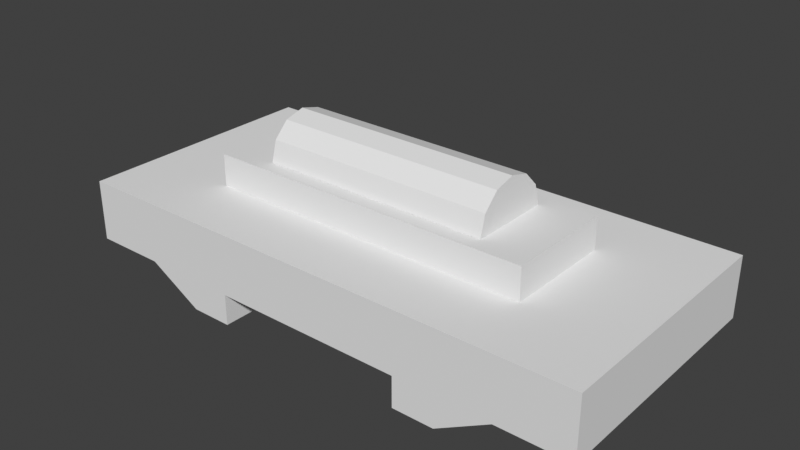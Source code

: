 # Source: brick.blend  (saved by Blender 5.0.118; exported with 4.5.12 LTS)
import bpy
from mathutils import Matrix  # noqa: F401  (used for matrix-valued properties, if any)

bpy.ops.wm.read_factory_settings(use_empty=True)
scene = bpy.context.scene
scene.name = 'Scene'

# ---- collections
col_collection = bpy.data.collections.new('Collection'); scene.collection.children.link(col_collection)

# ---- world
world_world = bpy.data.worlds.new('World'); scene.world = world_world
world_world.use_nodes = True; world_world.node_tree.nodes.clear()
_N = world_world.node_tree.nodes; _L = world_world.node_tree.links
n0 = _N.new('ShaderNodeOutputWorld'); n0.name = 'World Output'; n0.location = (300, 300)
n1 = _N.new('ShaderNodeBackground'); n1.name = 'Background'; n1.location = (10, 300)
n1.inputs[0].default_value = (0.05088, 0.05088, 0.05088, 1.0)
_L.new(n1.outputs[0], n0.inputs[0])
n0.is_active_output = True
world_world.color = (0.05088, 0.05088, 0.05088)
world_world.sun_shadow_jitter_overblur = 0.0

# ---- meshes
me_cube = bpy.data.meshes.new('Cube')
me_cube.from_pydata([(-1.0, -1.0, -0.6912), (-1.0, -1.0, 1.309), (-1.0, 1.0, -0.6912), (-1.0, 1.0, 1.309), (1.0, -1.0, -0.6912), (1.0, -1.0, 1.309), (1.0, 1.0, -0.6912), (1.0, 1.0, 1.309), (0.5, 1.0, -0.6912), (0.0, 1.0, -0.6912), (-0.5, 1.0, -0.6912), (-0.5, 1.0, 1.309), (0.0, 1.0, 1.309), (0.5, 1.0, 1.309), (-0.5, -1.0, -0.6912), (0.0, -1.0, -0.6912), (0.5, -1.0, -0.6912), (0.5, -1.0, 1.309), (0.0, -1.0, 1.309), (-0.5, -1.0, 1.309), (-0.7168, 1.0, -1.702), (-0.7168, -1.0, -1.702), (-0.5, 1.0, -1.702), (0.7168, -1.0, -1.702), (0.7168, 1.0, -1.702), (0.5, -1.0, -1.702), (0.5, 1.0, -1.702), (-0.5, -1.0, -1.702), (-1.373, 1.0, -0.6912), (-1.373, -1.0, -0.6912), (-1.373, -1.0, 1.309), (-1.373, 1.0, 1.309), (1.373, 1.0, 1.309), (1.373, 1.0, -0.6912), (1.373, -1.0, -0.6912), (1.373, -1.0, 1.309), (-1.0, 0.5818, -0.6912), (-1.0, -0.5818, -0.6912), (-0.859, -0.4408, 1.309), (-0.859, 0.4408, 1.309), (1.0, -0.5818, -0.6912), (1.0, 0.5818, -0.6912), (0.859, 0.4408, 1.309), (0.859, -0.4408, 1.309), (0.5, 0.4408, 1.309), (0.5, -0.4408, 1.309), (0.0, 0.4408, 1.309), (0.0, -0.4408, 1.309), (-0.5, 0.4408, 1.309), (-0.5, -0.4408, 1.309), (-0.5, 0.5818, -0.6912), (-0.5, -0.5818, -0.6912), (0.0, 0.5818, -0.6912), (0.0, -0.5818, -0.6912), (0.5, 0.5818, -0.6912), (0.5, -0.5818, -0.6912), (-0.7168, 0.5818, -1.702), (-0.7168, -0.5818, -1.702), (0.7168, -0.5818, -1.702), (0.7168, 0.5818, -1.702), (-0.5, 0.5818, -1.702), (-0.5, -0.5818, -1.702), (0.5, 0.5818, -1.702), (0.5, -0.5818, -1.702), (-1.373, 0.5818, -0.6912), (-1.373, -0.5818, -0.6912), (-1.373, -0.5818, 1.309), (-1.373, 0.5818, 1.309), (1.373, -0.5818, -0.6912), (1.373, 0.5818, -0.6912), (1.373, 0.5818, 1.309), (1.373, -0.5818, 1.309), (-1.0, -0.5818, 1.309), (-1.0, 0.5818, 1.309), (1.0, 0.5818, 1.309), (1.0, -0.5818, 1.309), (-0.5, 0.5818, 1.309), (0.0, 0.5818, 1.309), (-0.5, -0.5818, 1.309), (0.0, -0.5818, 1.309), (0.5, 0.5818, 1.309), (0.5, -0.5818, 1.309), (0.5, 0.4408, 2.359), (0.5, -0.4408, 2.359), (0.0, 0.4408, 2.359), (0.0, -0.4408, 2.359), (-0.5, 0.4408, 2.359), (-0.5, -0.4408, 2.359), (-0.859, -0.4408, 2.359), (-0.859, 0.4408, 2.359), (0.859, 0.4408, 2.359), (0.859, -0.4408, 2.359)], [], [(6, 7, 32, 33), (8, 13, 7, 6), (75, 5, 35, 71), (14, 19, 1, 0), (36, 2, 20, 56), (78, 72, 1, 19), (75, 81, 17, 5), (81, 79, 18, 17), (79, 78, 19, 18), (2, 10, 22, 20), (51, 53, 15, 14), (53, 55, 16, 15), (4, 5, 17, 16), (16, 17, 18, 15), (15, 18, 19, 14), (2, 3, 11, 10), (10, 11, 12, 9), (9, 12, 13, 8), (63, 58, 23, 25), (57, 61, 27, 21), (54, 8, 26, 62), (14, 0, 21, 27), (40, 4, 23, 58), (51, 14, 27, 61), (8, 6, 24, 26), (4, 16, 25, 23), (64, 67, 31, 28), (68, 71, 35, 34), (73, 3, 31, 67), (37, 0, 29, 65), (5, 4, 34, 35), (41, 6, 33, 69), (3, 2, 28, 31), (0, 1, 30, 29), (4, 40, 68, 34), (40, 41, 69, 68), (2, 36, 64, 28), (36, 37, 65, 64), (1, 72, 66, 30), (72, 73, 67, 66), (33, 32, 70, 69), (69, 70, 71, 68), (29, 30, 66, 65), (65, 66, 67, 64), (10, 50, 60, 22), (50, 51, 61, 60), (6, 41, 59, 24), (41, 40, 58, 59), (16, 55, 63, 25), (55, 54, 62, 63), (20, 22, 60, 56), (56, 60, 61, 57), (26, 24, 59, 62), (62, 59, 58, 63), (9, 8, 54, 52), (52, 54, 55, 53), (10, 9, 52, 50), (50, 52, 53, 51), (12, 11, 76, 77), (38, 49, 87, 88), (13, 12, 77, 80), (46, 48, 86, 84), (7, 13, 80, 74), (47, 45, 83, 85), (11, 3, 73, 76), (48, 39, 89, 86), (0, 37, 57, 21), (37, 36, 56, 57), (7, 74, 70, 32), (74, 75, 71, 70), (38, 39, 73, 72), (42, 43, 75, 74), (48, 46, 77, 76), (47, 49, 78, 79), (46, 44, 80, 77), (45, 47, 79, 81), (44, 42, 74, 80), (43, 45, 81, 75), (39, 48, 76, 73), (49, 38, 72, 78), (84, 86, 87, 85), (82, 84, 85, 83), (90, 82, 83, 91), (86, 89, 88, 87), (42, 44, 82, 90), (49, 47, 85, 87), (39, 38, 88, 89), (45, 43, 91, 83), (44, 46, 84, 82), (43, 42, 90, 91)])
_uv = me_cube.uv_layers.new(name='UVMap')
_uv.uv.foreach_set('vector', [0.375, 0.5, 0.625, 0.5, 0.625, 0.5, 0.375, 0.5, 0.375, 0.4375, 0.625, 0.4375, 0.625, 0.5, 0.375, 0.5, 0.625, 0.6667, 0.625, 0.75, 0.625, 0.75, 0.625, 0.6667, 0.375, 0.9375, 0.625, 0.9375, 0.625, 1.0, 0.375, 1.0, 0.375, 0.1667, 0.375, 0.25, 0.375, 0.25, 0.375, 0.1667, 0.8125, 0.6667, 0.875, 0.6667, 0.875, 0.75, 0.8125, 0.75, 0.625, 0.6667, 0.6875, 0.6667, 0.6875, 0.75, 0.625, 0.75, 0.6875, 0.6667, 0.75, 0.6667, 0.75, 0.75, 0.6875, 0.75, 0.75, 0.6667, 0.8125, 0.6667, 0.8125, 0.75, 0.75, 0.75, 0.375, 0.25, 0.375, 0.3125, 0.375, 0.3125, 0.375, 0.25, 0.1875, 0.6667, 0.25, 0.6667, 0.25, 0.75, 0.1875, 0.75, 0.25, 0.6667, 0.3125, 0.6667, 0.3125, 0.75, 0.25, 0.75, 0.375, 0.75, 0.625, 0.75, 0.625, 0.8125, 0.375, 0.8125, 0.375, 0.8125, 0.625, 0.8125, 0.625, 0.875, 0.375, 0.875, 0.375, 0.875, 0.625, 0.875, 0.625, 0.9375, 0.375, 0.9375, 0.375, 0.25, 0.625, 0.25, 0.625, 0.3125, 0.375, 0.3125, 0.375, 0.3125, 0.625, 0.3125, 0.625, 0.375, 0.375, 0.375, 0.375, 0.375, 0.625, 0.375, 0.625, 0.4375, 0.375, 0.4375, 0.3125, 0.6667, 0.375, 0.6667, 0.375, 0.75, 0.3125, 0.75, 0.125, 0.6667, 0.1875, 0.6667, 0.1875, 0.75, 0.125, 0.75, 0.3125, 0.5833, 0.3125, 0.5, 0.3125, 0.5, 0.3125, 0.5833, 0.375, 0.9375, 0.375, 1.0, 0.375, 1.0, 0.375, 0.9375, 0.375, 0.6667, 0.375, 0.75, 0.375, 0.75, 0.375, 0.6667, 0.1875, 0.6667, 0.1875, 0.75, 0.1875, 0.75, 0.1875, 0.6667, 0.375, 0.4375, 0.375, 0.5, 0.375, 0.5, 0.375, 0.4375, 0.375, 0.75, 0.375, 0.8125, 0.375, 0.8125, 0.375, 0.75, 0.375, 0.1667, 0.625, 0.1667, 0.625, 0.25, 0.375, 0.25, 0.375, 0.6667, 0.625, 0.6667, 0.625, 0.75, 0.375, 0.75, 0.875, 0.5833, 0.875, 0.5, 0.875, 0.5, 0.875, 0.5833, 0.375, 0.08333, 0.375, 0.0, 0.375, 0.0, 0.375, 0.08333, 0.625, 0.75, 0.375, 0.75, 0.375, 0.75, 0.625, 0.75, 0.375, 0.5833, 0.375, 0.5, 0.375, 0.5, 0.375, 0.5833, 0.625, 0.25, 0.375, 0.25, 0.375, 0.25, 0.625, 0.25, 0.375, 1.0, 0.625, 1.0, 0.625, 1.0, 0.375, 1.0, 0.375, 0.75, 0.375, 0.6667, 0.375, 0.6667, 0.375, 0.75, 0.375, 0.6667, 0.375, 0.5833, 0.375, 0.5833, 0.375, 0.6667, 0.375, 0.25, 0.375, 0.1667, 0.375, 0.1667, 0.375, 0.25, 0.375, 0.1667, 0.375, 0.08333, 0.375, 0.08333, 0.375, 0.1667, 0.875, 0.75, 0.875, 0.6667, 0.875, 0.6667, 0.875, 0.75, 0.875, 0.6667, 0.875, 0.5833, 0.875, 0.5833, 0.875, 0.6667, 0.375, 0.5, 0.625, 0.5, 0.625, 0.5833, 0.375, 0.5833, 0.375, 0.5833, 0.625, 0.5833, 0.625, 0.6667, 0.375, 0.6667, 0.375, 0.0, 0.625, 0.0, 0.625, 0.08333, 0.375, 0.08333, 0.375, 0.08333, 0.625, 0.08333, 0.625, 0.1667, 0.375, 0.1667, 0.1875, 0.5, 0.1875, 0.5833, 0.1875, 0.5833, 0.1875, 0.5, 0.1875, 0.5833, 0.1875, 0.6667, 0.1875, 0.6667, 0.1875, 0.5833, 0.375, 0.5, 0.375, 0.5833, 0.375, 0.5833, 0.375, 0.5, 0.375, 0.5833, 0.375, 0.6667, 0.375, 0.6667, 0.375, 0.5833, 0.3125, 0.75, 0.3125, 0.6667, 0.3125, 0.6667, 0.3125, 0.75, 0.3125, 0.6667, 0.3125, 0.5833, 0.3125, 0.5833, 0.3125, 0.6667, 0.125, 0.5, 0.1875, 0.5, 0.1875, 0.5833, 0.125, 0.5833, 0.125, 0.5833, 0.1875, 0.5833, 0.1875, 0.6667, 0.125, 0.6667, 0.3125, 0.5, 0.375, 0.5, 0.375, 0.5833, 0.3125, 0.5833, 0.3125, 0.5833, 0.375, 0.5833, 0.375, 0.6667, 0.3125, 0.6667, 0.25, 0.5, 0.3125, 0.5, 0.3125, 0.5833, 0.25, 0.5833, 0.25, 0.5833, 0.3125, 0.5833, 0.3125, 0.6667, 0.25, 0.6667, 0.1875, 0.5, 0.25, 0.5, 0.25, 0.5833, 0.1875, 0.5833, 0.1875, 0.5833, 0.25, 0.5833, 0.25, 0.6667, 0.1875, 0.6667, 0.75, 0.5, 0.8125, 0.5, 0.8125, 0.5833, 0.75, 0.5833, 0.8574, 0.6566, 0.8125, 0.6566, 0.8125, 0.6566, 0.8574, 0.6566, 0.6875, 0.5, 0.75, 0.5, 0.75, 0.5833, 0.6875, 0.5833, 0.75, 0.5934, 0.8125, 0.5934, 0.8125, 0.5934, 0.75, 0.5934, 0.625, 0.5, 0.6875, 0.5, 0.6875, 0.5833, 0.625, 0.5833, 0.75, 0.6566, 0.6875, 0.6566, 0.6875, 0.6566, 0.75, 0.6566, 0.8125, 0.5, 0.875, 0.5, 0.875, 0.5833, 0.8125, 0.5833, 0.8125, 0.5934, 0.8574, 0.5934, 0.8574, 0.5934, 0.8125, 0.5934, 0.375, 0.0, 0.375, 0.08333, 0.375, 0.08333, 0.375, 0.0, 0.375, 0.08333, 0.375, 0.1667, 0.375, 0.1667, 0.375, 0.08333, 0.625, 0.5, 0.625, 0.5833, 0.625, 0.5833, 0.625, 0.5, 0.625, 0.5833, 0.625, 0.6667, 0.625, 0.6667, 0.625, 0.5833, 0.8574, 0.6566, 0.8574, 0.5934, 0.875, 0.5833, 0.875, 0.6667, 0.6426, 0.5934, 0.6426, 0.6566, 0.625, 0.6667, 0.625, 0.5833, 0.8125, 0.5934, 0.75, 0.5934, 0.75, 0.5833, 0.8125, 0.5833, 0.75, 0.6566, 0.8125, 0.6566, 0.8125, 0.6667, 0.75, 0.6667, 0.75, 0.5934, 0.6875, 0.5934, 0.6875, 0.5833, 0.75, 0.5833, 0.6875, 0.6566, 0.75, 0.6566, 0.75, 0.6667, 0.6875, 0.6667, 0.6875, 0.5934, 0.6426, 0.5934, 0.625, 0.5833, 0.6875, 0.5833, 0.6426, 0.6566, 0.6875, 0.6566, 0.6875, 0.6667, 0.625, 0.6667, 0.8574, 0.5934, 0.8125, 0.5934, 0.8125, 0.5833, 0.875, 0.5833, 0.8125, 0.6566, 0.8574, 0.6566, 0.875, 0.6667, 0.8125, 0.6667, 0.75, 0.5934, 0.8125, 0.5934, 0.8125, 0.6566, 0.75, 0.6566, 0.6875, 0.5934, 0.75, 0.5934, 0.75, 0.6566, 0.6875, 0.6566, 0.6426, 0.5934, 0.6875, 0.5934, 0.6875, 0.6566, 0.6426, 0.6566, 0.8125, 0.5934, 0.8574, 0.5934, 0.8574, 0.6566, 0.8125, 0.6566, 0.6426, 0.5934, 0.6875, 0.5934, 0.6875, 0.5934, 0.6426, 0.5934, 0.8125, 0.6566, 0.75, 0.6566, 0.75, 0.6566, 0.8125, 0.6566, 0.8574, 0.5934, 0.8574, 0.6566, 0.8574, 0.6566, 0.8574, 0.5934, 0.6875, 0.6566, 0.6426, 0.6566, 0.6426, 0.6566, 0.6875, 0.6566, 0.6875, 0.5934, 0.75, 0.5934, 0.75, 0.5934, 0.6875, 0.5934, 0.6426, 0.6566, 0.6426, 0.5934, 0.6426, 0.5934, 0.6426, 0.6566])
me_cube.update()
me_circle = bpy.data.meshes.new('Circle')
me_circle.from_pydata([(0.0, 1.0, 2.851), (-0.5, 0.866, 2.851), (-0.866, 0.5, 2.851), (-1.0, 2.484e-09, 2.851), (-0.866, -0.5, 2.851), (-0.5, -0.866, 2.851), (0.0, -1.0, 2.851), (0.5, -0.866, 2.851), (0.866, -0.5, 2.851), (1.0, 2.484e-09, 2.851), (0.866, 0.5, 2.851), (0.5, 0.866, 2.851), (0.0, 1.0, -2.851), (-0.5, 0.866, -2.851), (-0.866, 0.5, -2.851), (-1.0, 2.484e-09, -2.851), (-0.866, -0.5, -2.851), (-0.5, -0.866, -2.851), (0.0, -1.0, -2.851), (0.5, -0.866, -2.851), (0.866, -0.5, -2.851), (1.0, 2.484e-09, -2.851), (0.866, 0.5, -2.851), (0.5, 0.866, -2.851)], [], [(5, 4, 16, 17), (0, 11, 23, 12), (2, 1, 13, 14), (9, 8, 20, 21), (6, 5, 17, 18), (3, 2, 14, 15), (10, 9, 21, 22), (7, 6, 18, 19), (4, 3, 15, 16), (11, 10, 22, 23), (1, 0, 12, 13), (8, 7, 19, 20), (13, 12, 23, 22, 21, 20, 19, 18, 17, 16, 15, 14), (1, 2, 3, 4, 5, 6, 7, 8, 9, 10, 11, 0)])
_uv = me_circle.uv_layers.new(name='UVMap')
_uv.uv.foreach_set('vector', [0.0, 0.0, 0.0, 0.0, 0.0, 0.0, 0.0, 0.0, 0.0, 0.0, 0.0, 0.0, 0.0, 0.0, 0.0, 0.0, 0.0, 0.0, 0.0, 0.0, 0.0, 0.0, 0.0, 0.0, 0.0, 0.0, 0.0, 0.0, 0.0, 0.0, 0.0, 0.0, 0.0, 0.0, 0.0, 0.0, 0.0, 0.0, 0.0, 0.0, 0.0, 0.0, 0.0, 0.0, 0.0, 0.0, 0.0, 0.0, 0.0, 0.0, 0.0, 0.0, 0.0, 0.0, 0.0, 0.0, 0.0, 0.0, 0.0, 0.0, 0.0, 0.0, 0.0, 0.0, 0.0, 0.0, 0.0, 0.0, 0.0, 0.0, 0.0, 0.0, 0.0, 0.0, 0.0, 0.0, 0.0, 0.0, 0.0, 0.0, 0.0, 0.0, 0.0, 0.0, 0.0, 0.0, 0.0, 0.0, 0.0, 0.0, 0.0, 0.0, 0.0, 0.0, 0.0, 0.0, 0.0, 0.0, 0.0, 0.0, 0.0, 0.0, 0.0, 0.0, 0.0, 0.0, 0.0, 0.0, 0.0, 0.0, 0.0, 0.0, 0.0, 0.0, 0.0, 0.0, 0.0, 0.0, 0.0, 0.0, 0.0, 0.0, 0.0, 0.0, 0.0, 0.0, 0.0, 0.0, 0.0, 0.0, 0.0, 0.0, 0.0, 0.0, 0.0, 0.0, 0.0, 0.0, 0.0, 0.0, 0.0, 0.0, 0.0, 0.0])
me_circle.update()

# ---- objects
ob_cube = bpy.data.objects.new('Cube', me_cube)
ob_circle = bpy.data.objects.new('Circle', me_circle)

# ---- transforms, parenting, visibility, modifiers, constraints
ob_cube.location = (0.0, 0.0, 0.0)
ob_cube.scale = (1.0, 0.6532, 0.1581)
ob_circle.location = (7.451e-09, 0.0, 0.3759)
ob_circle.rotation_euler = (-0.0, 1.571, 0.0)
ob_circle.scale = (0.212, 0.212, 0.212)

# ---- collection membership
col_collection.objects.link(ob_cube)
col_collection.objects.link(ob_circle)

# ---- scene / render settings (as saved in the file)
scene.frame_start = 1; scene.frame_end = 250; scene.frame_set(204)
scene.render.engine = 'BLENDER_EEVEE_NEXT'
scene.render.bake_bias = 0.0
scene.render.bake_samples = 0
scene.view_settings.view_transform = 'Standard'
bpy.context.view_layer.update()

# ---- added for rendering (the .blend has no active camera and no usable light): camera, sun
cam_auto = bpy.data.cameras.new('AutoCamera')
cam_auto.lens = 50.0
cam_auto.sensor_width = 36.0
cam_auto.clip_end = 1000.0
ob_auto_camera = bpy.data.objects.new('AutoCamera', cam_auto)
scene.collection.objects.link(ob_auto_camera)
ob_auto_camera.location = (2.92288, -3.50746, 2.49772)
ob_auto_camera.rotation_euler = (1.09748, -7.21219e-08, 0.694738)
scene.camera = ob_auto_camera
light_auto_sun = bpy.data.lights.new('AutoSun', 'SUN')
light_auto_sun.energy = 3.0
light_auto_sun.angle = 0.0523599
ob_auto_sun = bpy.data.objects.new('AutoSun', light_auto_sun)
scene.collection.objects.link(ob_auto_sun)
ob_auto_sun.rotation_euler = (0.872665, 0.174533, 0.523599)
bpy.context.view_layer.update()
